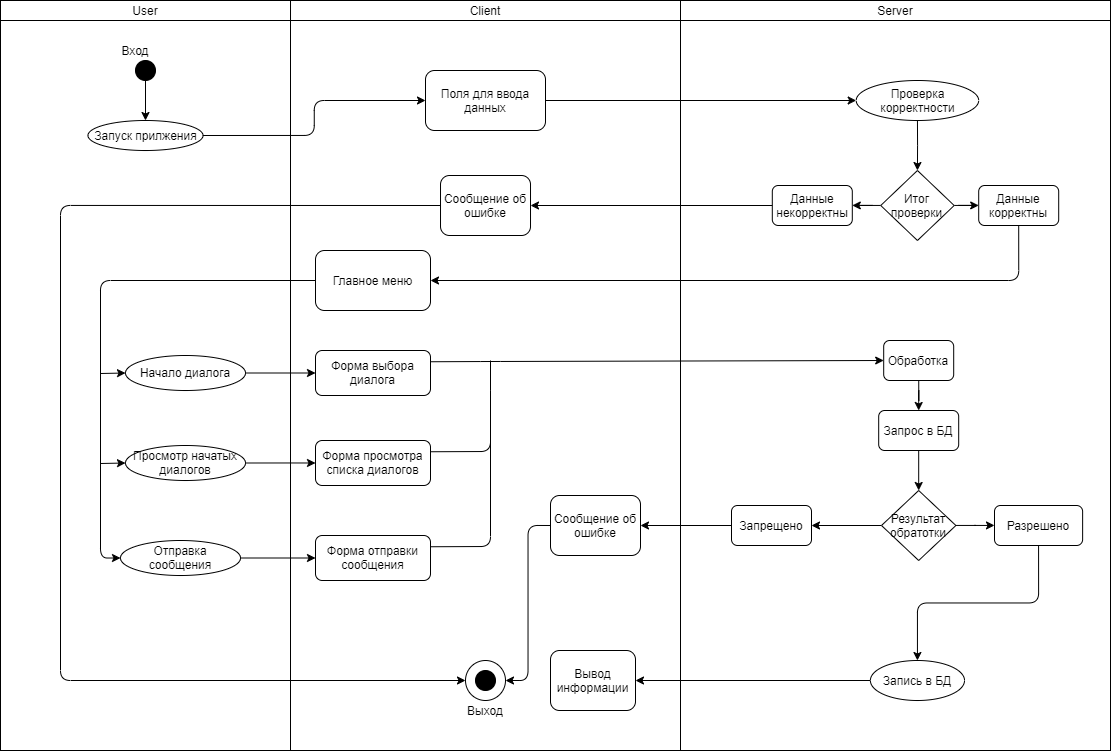

The diagram above was exported from draw.io. Its source (the exported page's mxGraphModel, read from the mxfile embedded in the PNG):
<mxGraphModel dx="2500" dy="934" grid="1" gridSize="10" guides="1" tooltips="1" connect="1" arrows="1" fold="1" page="1" pageScale="1" pageWidth="827" pageHeight="1169" math="0" shadow="0">
  <root>
    <mxCell id="0" />
    <mxCell id="1" parent="0" />
    <mxCell id="1OTdQSNHQeCqemwuJkDi-64" value="" style="rounded=0;whiteSpace=wrap;html=1;" parent="1" vertex="1">
      <mxGeometry x="130" y="190" width="430" height="730" as="geometry" />
    </mxCell>
    <mxCell id="V2J9Lhw83HDLMWyfjCLt-4" value="" style="rounded=0;whiteSpace=wrap;html=1;" parent="1" vertex="1">
      <mxGeometry x="-260" y="170" width="390" height="750" as="geometry" />
    </mxCell>
    <mxCell id="1OTdQSNHQeCqemwuJkDi-56" value="" style="ellipse;whiteSpace=wrap;html=1;aspect=fixed;" parent="1" vertex="1">
      <mxGeometry x="-85" y="830" width="40" height="40" as="geometry" />
    </mxCell>
    <mxCell id="V2J9Lhw83HDLMWyfjCLt-5" value="" style="rounded=0;whiteSpace=wrap;html=1;" parent="1" vertex="1">
      <mxGeometry x="-550" y="170" width="290" height="750" as="geometry" />
    </mxCell>
    <mxCell id="V2J9Lhw83HDLMWyfjCLt-7" value="User" style="rounded=0;whiteSpace=wrap;html=1;" parent="1" vertex="1">
      <mxGeometry x="-550" y="170" width="290" height="20" as="geometry" />
    </mxCell>
    <mxCell id="V2J9Lhw83HDLMWyfjCLt-8" value="Client" style="rounded=0;whiteSpace=wrap;html=1;" parent="1" vertex="1">
      <mxGeometry x="-259.99" y="170" width="389.99" height="20" as="geometry" />
    </mxCell>
    <mxCell id="V2J9Lhw83HDLMWyfjCLt-9" value="Server" style="rounded=0;whiteSpace=wrap;html=1;" parent="1" vertex="1">
      <mxGeometry x="130" y="170" width="430" height="20" as="geometry" />
    </mxCell>
    <mxCell id="V2J9Lhw83HDLMWyfjCLt-27" style="edgeStyle=orthogonalEdgeStyle;rounded=0;orthogonalLoop=1;jettySize=auto;html=1;exitX=0.5;exitY=1;exitDx=0;exitDy=0;entryX=0.5;entryY=0;entryDx=0;entryDy=0;" parent="1" source="V2J9Lhw83HDLMWyfjCLt-11" target="V2J9Lhw83HDLMWyfjCLt-19" edge="1">
      <mxGeometry relative="1" as="geometry" />
    </mxCell>
    <mxCell id="V2J9Lhw83HDLMWyfjCLt-11" value="" style="ellipse;whiteSpace=wrap;html=1;aspect=fixed;fillColor=#000000;" parent="1" vertex="1">
      <mxGeometry x="-415" y="230" width="20" height="20" as="geometry" />
    </mxCell>
    <mxCell id="V2J9Lhw83HDLMWyfjCLt-28" style="edgeStyle=orthogonalEdgeStyle;rounded=1;orthogonalLoop=1;jettySize=auto;html=1;exitX=1;exitY=0.5;exitDx=0;exitDy=0;" parent="1" source="V2J9Lhw83HDLMWyfjCLt-19" target="V2J9Lhw83HDLMWyfjCLt-20" edge="1">
      <mxGeometry relative="1" as="geometry" />
    </mxCell>
    <mxCell id="V2J9Lhw83HDLMWyfjCLt-19" value="Запуск прилжения" style="ellipse;whiteSpace=wrap;html=1;rounded=1;shadow=0;glass=0;sketch=0;fillColor=#ffffff;" parent="1" vertex="1">
      <mxGeometry x="-462.5" y="290" width="115" height="30" as="geometry" />
    </mxCell>
    <mxCell id="V2J9Lhw83HDLMWyfjCLt-29" style="edgeStyle=orthogonalEdgeStyle;rounded=0;orthogonalLoop=1;jettySize=auto;html=1;exitX=1;exitY=0.5;exitDx=0;exitDy=0;entryX=0;entryY=0.5;entryDx=0;entryDy=0;" parent="1" source="V2J9Lhw83HDLMWyfjCLt-20" target="V2J9Lhw83HDLMWyfjCLt-22" edge="1">
      <mxGeometry relative="1" as="geometry" />
    </mxCell>
    <mxCell id="V2J9Lhw83HDLMWyfjCLt-20" value="Поля для ввода данных" style="rounded=1;whiteSpace=wrap;html=1;shadow=0;glass=0;sketch=0;fillColor=#ffffff;" parent="1" vertex="1">
      <mxGeometry x="-125" y="240" width="120" height="60" as="geometry" />
    </mxCell>
    <mxCell id="1OTdQSNHQeCqemwuJkDi-45" style="edgeStyle=orthogonalEdgeStyle;rounded=1;orthogonalLoop=1;jettySize=auto;html=1;exitX=0;exitY=0.5;exitDx=0;exitDy=0;entryX=0;entryY=0.5;entryDx=0;entryDy=0;" parent="1" source="V2J9Lhw83HDLMWyfjCLt-21" target="1OTdQSNHQeCqemwuJkDi-56" edge="1">
      <mxGeometry relative="1" as="geometry">
        <mxPoint x="-100" y="850" as="targetPoint" />
        <Array as="points">
          <mxPoint x="-490" y="375" />
          <mxPoint x="-490" y="850" />
        </Array>
      </mxGeometry>
    </mxCell>
    <mxCell id="V2J9Lhw83HDLMWyfjCLt-21" value="Сообщение об ошибке" style="rounded=1;whiteSpace=wrap;html=1;shadow=0;glass=0;sketch=0;fillColor=#ffffff;" parent="1" vertex="1">
      <mxGeometry x="-109.99000000000001" y="345" width="90" height="60" as="geometry" />
    </mxCell>
    <mxCell id="V2J9Lhw83HDLMWyfjCLt-31" style="edgeStyle=orthogonalEdgeStyle;rounded=0;orthogonalLoop=1;jettySize=auto;html=1;exitX=0.5;exitY=1;exitDx=0;exitDy=0;" parent="1" source="V2J9Lhw83HDLMWyfjCLt-22" target="V2J9Lhw83HDLMWyfjCLt-23" edge="1">
      <mxGeometry relative="1" as="geometry" />
    </mxCell>
    <mxCell id="V2J9Lhw83HDLMWyfjCLt-22" value="Проверка корректности" style="ellipse;whiteSpace=wrap;html=1;rounded=1;shadow=0;glass=0;sketch=0;fillColor=#ffffff;" parent="1" vertex="1">
      <mxGeometry x="305.69999999999993" y="250" width="122.5" height="40" as="geometry" />
    </mxCell>
    <mxCell id="VusRHcNUZYEVaEytGRu3-4" value="" style="edgeStyle=orthogonalEdgeStyle;rounded=0;orthogonalLoop=1;jettySize=auto;html=1;" parent="1" source="V2J9Lhw83HDLMWyfjCLt-23" target="V2J9Lhw83HDLMWyfjCLt-66" edge="1">
      <mxGeometry relative="1" as="geometry" />
    </mxCell>
    <mxCell id="VusRHcNUZYEVaEytGRu3-9" value="" style="edgeStyle=orthogonalEdgeStyle;rounded=0;orthogonalLoop=1;jettySize=auto;html=1;" parent="1" source="V2J9Lhw83HDLMWyfjCLt-23" target="V2J9Lhw83HDLMWyfjCLt-65" edge="1">
      <mxGeometry relative="1" as="geometry" />
    </mxCell>
    <mxCell id="V2J9Lhw83HDLMWyfjCLt-23" value="Итог проверки" style="rhombus;whiteSpace=wrap;html=1;rounded=0;shadow=0;glass=0;sketch=0;fillColor=#ffffff;" parent="1" vertex="1">
      <mxGeometry x="330.23" y="340" width="73.44" height="70" as="geometry" />
    </mxCell>
    <mxCell id="VusRHcNUZYEVaEytGRu3-25" value="" style="edgeStyle=orthogonalEdgeStyle;rounded=1;orthogonalLoop=1;jettySize=auto;html=1;entryX=1;entryY=0.5;entryDx=0;entryDy=0;" parent="1" source="V2J9Lhw83HDLMWyfjCLt-24" target="VusRHcNUZYEVaEytGRu3-24" edge="1">
      <mxGeometry relative="1" as="geometry" />
    </mxCell>
    <mxCell id="V2J9Lhw83HDLMWyfjCLt-24" value="Запрещено" style="rounded=1;whiteSpace=wrap;html=1;shadow=0;glass=0;sketch=0;fillColor=#ffffff;" parent="1" vertex="1">
      <mxGeometry x="180.99999999999994" y="675" width="80" height="40" as="geometry" />
    </mxCell>
    <mxCell id="9l70H31E94kP2M0sxIuF-19" style="edgeStyle=orthogonalEdgeStyle;rounded=1;orthogonalLoop=1;jettySize=auto;html=1;exitX=0;exitY=0.5;exitDx=0;exitDy=0;entryX=1;entryY=0.5;entryDx=0;entryDy=0;" parent="1" source="V2J9Lhw83HDLMWyfjCLt-26" target="9l70H31E94kP2M0sxIuF-17" edge="1">
      <mxGeometry relative="1" as="geometry">
        <Array as="points" />
      </mxGeometry>
    </mxCell>
    <mxCell id="1OTdQSNHQeCqemwuJkDi-55" style="edgeStyle=orthogonalEdgeStyle;rounded=1;orthogonalLoop=1;jettySize=auto;html=1;exitX=0.5;exitY=1;exitDx=0;exitDy=0;" parent="1" source="V2J9Lhw83HDLMWyfjCLt-25" target="V2J9Lhw83HDLMWyfjCLt-26" edge="1">
      <mxGeometry relative="1" as="geometry" />
    </mxCell>
    <mxCell id="V2J9Lhw83HDLMWyfjCLt-25" value="Разрешено" style="rounded=1;whiteSpace=wrap;html=1;shadow=0;glass=0;sketch=0;fillColor=#ffffff;" parent="1" vertex="1">
      <mxGeometry x="444" y="675" width="88.13" height="40" as="geometry" />
    </mxCell>
    <mxCell id="V2J9Lhw83HDLMWyfjCLt-26" value="Запись в БД" style="ellipse;whiteSpace=wrap;html=1;rounded=1;shadow=0;glass=0;sketch=0;fillColor=#ffffff;" parent="1" vertex="1">
      <mxGeometry x="319.88" y="830" width="94.13" height="40" as="geometry" />
    </mxCell>
    <mxCell id="V2J9Lhw83HDLMWyfjCLt-36" value="Форма просмотра списка диалогов" style="rounded=1;whiteSpace=wrap;html=1;shadow=0;glass=0;sketch=0;fillColor=#ffffff;" parent="1" vertex="1">
      <mxGeometry x="-235" y="610" width="115" height="45" as="geometry" />
    </mxCell>
    <mxCell id="V2J9Lhw83HDLMWyfjCLt-88" style="edgeStyle=orthogonalEdgeStyle;rounded=0;orthogonalLoop=1;jettySize=auto;html=1;exitX=1;exitY=0.5;exitDx=0;exitDy=0;entryX=0;entryY=0.5;entryDx=0;entryDy=0;" parent="1" source="V2J9Lhw83HDLMWyfjCLt-39" target="V2J9Lhw83HDLMWyfjCLt-85" edge="1">
      <mxGeometry relative="1" as="geometry" />
    </mxCell>
    <mxCell id="V2J9Lhw83HDLMWyfjCLt-39" value="Отправка сообщения" style="ellipse;whiteSpace=wrap;html=1;rounded=1;shadow=0;glass=0;sketch=0;fillColor=#ffffff;" parent="1" vertex="1">
      <mxGeometry x="-430" y="710" width="120" height="35" as="geometry" />
    </mxCell>
    <mxCell id="V2J9Lhw83HDLMWyfjCLt-50" style="edgeStyle=orthogonalEdgeStyle;rounded=0;orthogonalLoop=1;jettySize=auto;html=1;exitX=1;exitY=0.5;exitDx=0;exitDy=0;entryX=0;entryY=0.5;entryDx=0;entryDy=0;" parent="1" source="V2J9Lhw83HDLMWyfjCLt-43" target="V2J9Lhw83HDLMWyfjCLt-36" edge="1">
      <mxGeometry relative="1" as="geometry">
        <Array as="points">
          <mxPoint x="-260" y="632" />
          <mxPoint x="-230" y="633" />
        </Array>
        <mxPoint x="-240" y="639" as="targetPoint" />
      </mxGeometry>
    </mxCell>
    <mxCell id="V2J9Lhw83HDLMWyfjCLt-43" value="Просмотр начатых диалогов" style="ellipse;whiteSpace=wrap;html=1;rounded=1;shadow=0;glass=0;sketch=0;fillColor=#ffffff;" parent="1" vertex="1">
      <mxGeometry x="-425" y="615" width="120" height="35" as="geometry" />
    </mxCell>
    <mxCell id="VusRHcNUZYEVaEytGRu3-2" value="" style="edgeStyle=orthogonalEdgeStyle;rounded=0;orthogonalLoop=1;jettySize=auto;html=1;" parent="1" source="V2J9Lhw83HDLMWyfjCLt-44" target="V2J9Lhw83HDLMWyfjCLt-54" edge="1">
      <mxGeometry relative="1" as="geometry" />
    </mxCell>
    <mxCell id="V2J9Lhw83HDLMWyfjCLt-44" value="Начало диалога" style="ellipse;whiteSpace=wrap;html=1;rounded=1;shadow=0;glass=0;sketch=0;fillColor=#ffffff;" parent="1" vertex="1">
      <mxGeometry x="-425" y="525" width="120" height="35" as="geometry" />
    </mxCell>
    <mxCell id="V2J9Lhw83HDLMWyfjCLt-47" value="" style="endArrow=classic;html=1;entryX=0;entryY=0.5;entryDx=0;entryDy=0;" parent="1" target="V2J9Lhw83HDLMWyfjCLt-43" edge="1">
      <mxGeometry width="50" height="50" relative="1" as="geometry">
        <mxPoint x="-450" y="633" as="sourcePoint" />
        <mxPoint x="-250" y="480" as="targetPoint" />
      </mxGeometry>
    </mxCell>
    <mxCell id="V2J9Lhw83HDLMWyfjCLt-48" value="" style="endArrow=classic;html=1;entryX=0;entryY=0.5;entryDx=0;entryDy=0;" parent="1" target="V2J9Lhw83HDLMWyfjCLt-44" edge="1">
      <mxGeometry width="50" height="50" relative="1" as="geometry">
        <mxPoint x="-450" y="543" as="sourcePoint" />
        <mxPoint x="-415" y="547.5" as="targetPoint" />
      </mxGeometry>
    </mxCell>
    <mxCell id="V2J9Lhw83HDLMWyfjCLt-90" style="edgeStyle=orthogonalEdgeStyle;rounded=1;orthogonalLoop=1;jettySize=auto;html=1;exitX=0;exitY=0.5;exitDx=0;exitDy=0;entryX=0;entryY=0.5;entryDx=0;entryDy=0;" parent="1" source="V2J9Lhw83HDLMWyfjCLt-49" target="V2J9Lhw83HDLMWyfjCLt-39" edge="1">
      <mxGeometry relative="1" as="geometry" />
    </mxCell>
    <mxCell id="V2J9Lhw83HDLMWyfjCLt-49" value="Главное меню" style="rounded=1;whiteSpace=wrap;html=1;shadow=0;glass=0;sketch=0;fillColor=#ffffff;" parent="1" vertex="1">
      <mxGeometry x="-235" y="420" width="115" height="60" as="geometry" />
    </mxCell>
    <mxCell id="1OTdQSNHQeCqemwuJkDi-54" style="edgeStyle=orthogonalEdgeStyle;rounded=1;orthogonalLoop=1;jettySize=auto;html=1;exitX=0.5;exitY=1;exitDx=0;exitDy=0;entryX=0.5;entryY=0;entryDx=0;entryDy=0;" parent="1" source="V2J9Lhw83HDLMWyfjCLt-51" target="VusRHcNUZYEVaEytGRu3-7" edge="1">
      <mxGeometry relative="1" as="geometry" />
    </mxCell>
    <mxCell id="V2J9Lhw83HDLMWyfjCLt-51" value="Запрос в БД" style="rounded=1;whiteSpace=wrap;html=1;shadow=0;glass=0;sketch=0;fillColor=#ffffff;" parent="1" vertex="1">
      <mxGeometry x="328.19000000000005" y="580" width="80" height="40" as="geometry" />
    </mxCell>
    <mxCell id="V2J9Lhw83HDLMWyfjCLt-54" value="Форма выбора диалога" style="rounded=1;whiteSpace=wrap;html=1;shadow=0;glass=0;sketch=0;fillColor=#ffffff;" parent="1" vertex="1">
      <mxGeometry x="-235" y="520" width="115" height="45" as="geometry" />
    </mxCell>
    <mxCell id="VusRHcNUZYEVaEytGRu3-10" value="" style="edgeStyle=orthogonalEdgeStyle;rounded=0;orthogonalLoop=1;jettySize=auto;html=1;" parent="1" source="V2J9Lhw83HDLMWyfjCLt-65" target="V2J9Lhw83HDLMWyfjCLt-21" edge="1">
      <mxGeometry relative="1" as="geometry" />
    </mxCell>
    <mxCell id="V2J9Lhw83HDLMWyfjCLt-65" value="Данные некорректны" style="rounded=1;whiteSpace=wrap;html=1;shadow=0;glass=0;sketch=0;fillColor=#ffffff;" parent="1" vertex="1">
      <mxGeometry x="221.79999999999995" y="355" width="80" height="40" as="geometry" />
    </mxCell>
    <mxCell id="1OTdQSNHQeCqemwuJkDi-47" style="edgeStyle=orthogonalEdgeStyle;rounded=1;orthogonalLoop=1;jettySize=auto;html=1;exitX=0.5;exitY=1;exitDx=0;exitDy=0;entryX=1;entryY=0.5;entryDx=0;entryDy=0;" parent="1" source="V2J9Lhw83HDLMWyfjCLt-66" target="V2J9Lhw83HDLMWyfjCLt-49" edge="1">
      <mxGeometry relative="1" as="geometry" />
    </mxCell>
    <mxCell id="V2J9Lhw83HDLMWyfjCLt-66" value="Данные корректны" style="rounded=1;whiteSpace=wrap;html=1;shadow=0;glass=0;sketch=0;fillColor=#ffffff;" parent="1" vertex="1">
      <mxGeometry x="428.20000000000005" y="355" width="80" height="40" as="geometry" />
    </mxCell>
    <mxCell id="VusRHcNUZYEVaEytGRu3-8" value="" style="edgeStyle=orthogonalEdgeStyle;rounded=0;orthogonalLoop=1;jettySize=auto;html=1;entryX=0.5;entryY=0;entryDx=0;entryDy=0;" parent="1" source="V2J9Lhw83HDLMWyfjCLt-75" target="V2J9Lhw83HDLMWyfjCLt-51" edge="1">
      <mxGeometry relative="1" as="geometry" />
    </mxCell>
    <mxCell id="V2J9Lhw83HDLMWyfjCLt-75" value="Обработка" style="rounded=1;whiteSpace=wrap;html=1;shadow=0;glass=0;sketch=0;fillColor=#ffffff;" parent="1" vertex="1">
      <mxGeometry x="333.19000000000005" y="510" width="70" height="40" as="geometry" />
    </mxCell>
    <mxCell id="V2J9Lhw83HDLMWyfjCLt-85" value="Форма отправки сообщения" style="rounded=1;whiteSpace=wrap;html=1;shadow=0;glass=0;sketch=0;fillColor=#ffffff;" parent="1" vertex="1">
      <mxGeometry x="-235" y="705" width="115" height="45" as="geometry" />
    </mxCell>
    <mxCell id="VusRHcNUZYEVaEytGRu3-13" value="" style="edgeStyle=orthogonalEdgeStyle;rounded=1;orthogonalLoop=1;jettySize=auto;html=1;" parent="1" source="VusRHcNUZYEVaEytGRu3-7" target="V2J9Lhw83HDLMWyfjCLt-24" edge="1">
      <mxGeometry relative="1" as="geometry" />
    </mxCell>
    <mxCell id="VusRHcNUZYEVaEytGRu3-14" value="" style="edgeStyle=orthogonalEdgeStyle;rounded=0;orthogonalLoop=1;jettySize=auto;html=1;" parent="1" source="VusRHcNUZYEVaEytGRu3-7" target="V2J9Lhw83HDLMWyfjCLt-25" edge="1">
      <mxGeometry relative="1" as="geometry" />
    </mxCell>
    <mxCell id="VusRHcNUZYEVaEytGRu3-7" value="Результат&lt;br&gt;обратотки" style="rhombus;whiteSpace=wrap;html=1;rounded=0;shadow=0;glass=0;sketch=0;fillColor=#ffffff;" parent="1" vertex="1">
      <mxGeometry x="331" y="660" width="74.38" height="70" as="geometry" />
    </mxCell>
    <mxCell id="VusRHcNUZYEVaEytGRu3-21" value="" style="endArrow=classic;html=1;entryX=0;entryY=0.5;entryDx=0;entryDy=0;exitX=1;exitY=0.25;exitDx=0;exitDy=0;" parent="1" source="V2J9Lhw83HDLMWyfjCLt-54" target="V2J9Lhw83HDLMWyfjCLt-75" edge="1">
      <mxGeometry width="50" height="50" relative="1" as="geometry">
        <mxPoint x="-90" y="600" as="sourcePoint" />
        <mxPoint x="-40" y="550" as="targetPoint" />
        <Array as="points">
          <mxPoint x="-60" y="531" />
        </Array>
      </mxGeometry>
    </mxCell>
    <mxCell id="VusRHcNUZYEVaEytGRu3-22" value="" style="endArrow=none;html=1;exitX=1;exitY=0.25;exitDx=0;exitDy=0;endFill=0;" parent="1" source="V2J9Lhw83HDLMWyfjCLt-36" edge="1">
      <mxGeometry width="50" height="50" relative="1" as="geometry">
        <mxPoint x="-120" y="630" as="sourcePoint" />
        <mxPoint x="-60" y="530" as="targetPoint" />
        <Array as="points">
          <mxPoint x="-60" y="621" />
          <mxPoint x="-60" y="570" />
        </Array>
      </mxGeometry>
    </mxCell>
    <mxCell id="VusRHcNUZYEVaEytGRu3-23" value="" style="endArrow=none;html=1;exitX=1;exitY=0.25;exitDx=0;exitDy=0;endFill=0;" parent="1" source="V2J9Lhw83HDLMWyfjCLt-85" edge="1">
      <mxGeometry width="50" height="50" relative="1" as="geometry">
        <mxPoint x="-70" y="700" as="sourcePoint" />
        <mxPoint x="-60" y="560" as="targetPoint" />
        <Array as="points">
          <mxPoint x="-60" y="716" />
        </Array>
      </mxGeometry>
    </mxCell>
    <mxCell id="1OTdQSNHQeCqemwuJkDi-49" style="edgeStyle=orthogonalEdgeStyle;rounded=1;orthogonalLoop=1;jettySize=auto;html=1;exitX=0;exitY=0.5;exitDx=0;exitDy=0;entryX=1;entryY=0.5;entryDx=0;entryDy=0;" parent="1" source="VusRHcNUZYEVaEytGRu3-24" target="1OTdQSNHQeCqemwuJkDi-56" edge="1">
      <mxGeometry relative="1" as="geometry">
        <mxPoint x="-30" y="850" as="targetPoint" />
      </mxGeometry>
    </mxCell>
    <mxCell id="VusRHcNUZYEVaEytGRu3-24" value="Сообщение об ошибке" style="rounded=1;whiteSpace=wrap;html=1;shadow=0;glass=0;sketch=0;fillColor=#ffffff;" parent="1" vertex="1">
      <mxGeometry y="665" width="90" height="60" as="geometry" />
    </mxCell>
    <mxCell id="9l70H31E94kP2M0sxIuF-17" value="Вывод информации" style="rounded=1;whiteSpace=wrap;html=1;" parent="1" vertex="1">
      <mxGeometry y="820" width="85" height="60" as="geometry" />
    </mxCell>
    <mxCell id="1OTdQSNHQeCqemwuJkDi-34" value="Ошибка Регистрации" style="edgeStyle=orthogonalEdgeStyle;rounded=1;orthogonalLoop=1;jettySize=auto;html=1;exitX=0.5;exitY=0;exitDx=0;exitDy=0;entryX=0.5;entryY=0;entryDx=0;entryDy=0;fontFamily=Helvetica;fillColor=#f8cecc;strokeColor=#b85450;" parent="1" target="1OTdQSNHQeCqemwuJkDi-25" edge="1">
      <mxGeometry relative="1" as="geometry">
        <mxPoint x="190" y="980" as="sourcePoint" />
      </mxGeometry>
    </mxCell>
    <mxCell id="1OTdQSNHQeCqemwuJkDi-46" value="" style="ellipse;whiteSpace=wrap;html=1;aspect=fixed;fillColor=#000000;" parent="1" vertex="1">
      <mxGeometry x="-75" y="840" width="20" height="20" as="geometry" />
    </mxCell>
    <mxCell id="1OTdQSNHQeCqemwuJkDi-58" value="Вход" style="text;html=1;strokeColor=none;fillColor=none;align=center;verticalAlign=middle;whiteSpace=wrap;rounded=0;" parent="1" vertex="1">
      <mxGeometry x="-435" y="210" width="40" height="20" as="geometry" />
    </mxCell>
    <mxCell id="1OTdQSNHQeCqemwuJkDi-59" value="Выход" style="text;html=1;strokeColor=none;fillColor=none;align=center;verticalAlign=middle;whiteSpace=wrap;rounded=0;" parent="1" vertex="1">
      <mxGeometry x="-84.99000000000001" y="870" width="40" height="20" as="geometry" />
    </mxCell>
  </root>
</mxGraphModel>